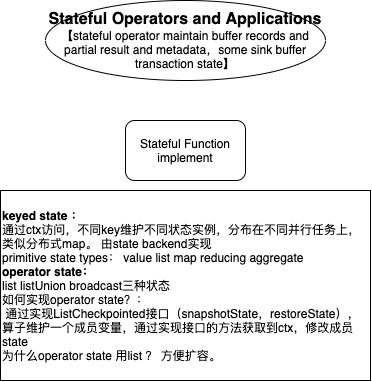

The diagram above was exported from draw.io. Its source (the exported page's mxGraphModel, read from the mxfile embedded in the PNG):
<mxGraphModel dx="655" dy="1485" grid="1" gridSize="10" guides="1" tooltips="1" connect="1" arrows="1" fold="1" page="1" pageScale="1" pageWidth="827" pageHeight="1169" math="0" shadow="0">
  <root>
    <mxCell id="0" />
    <mxCell id="1" parent="0" />
    <mxCell id="veU6BzXxqk_QV4QEgEfu-1" value="&lt;b&gt;&lt;font style=&quot;font-size: 16px&quot;&gt;Stateful Operators and Applications&lt;/font&gt;&lt;/b&gt;&lt;br&gt;&lt;font style=&quot;font-size: 11px&quot;&gt;【stateful operator maintain buffer records and partial result and metadata，some sink buffer transaction state】&lt;/font&gt;" style="ellipse;whiteSpace=wrap;html=1;" parent="1" vertex="1">
      <mxGeometry x="260" y="-630" width="280" height="80" as="geometry" />
    </mxCell>
    <mxCell id="T3eBmnjlcZwIBcfnSkOi-1" value="&lt;div&gt;&lt;span&gt;Stateful Function implement&lt;/span&gt;&lt;/div&gt;" style="rounded=1;whiteSpace=wrap;html=1;align=center;" parent="1" vertex="1">
      <mxGeometry x="340" y="-510" width="120" height="60" as="geometry" />
    </mxCell>
    <mxCell id="T3eBmnjlcZwIBcfnSkOi-2" value="&lt;b&gt;keyed state ：&lt;/b&gt;&lt;br&gt;通过ctx访问，不同key维护不同状态实例，分布在不同并行任务上，类似分布式map。 由state backend实现&lt;br&gt;primitive state types： value list map reducing aggregate&lt;br&gt;&lt;b&gt;operator state：&lt;/b&gt;&lt;br&gt;list listUnion broadcast三种状态&lt;br&gt;如何实现operator state？：&lt;br&gt;&amp;nbsp;通过实现ListCheckpointed接口（snapshotState，restoreState），算子维护一个成员变量，通过实现接口的方法获取到ctx，修改成员state&lt;br&gt;为什么operator state 用list ？ 方便扩容。" style="rounded=0;whiteSpace=wrap;html=1;align=left;" parent="1" vertex="1">
      <mxGeometry x="215" y="-440" width="370" height="190" as="geometry" />
    </mxCell>
  </root>
</mxGraphModel>